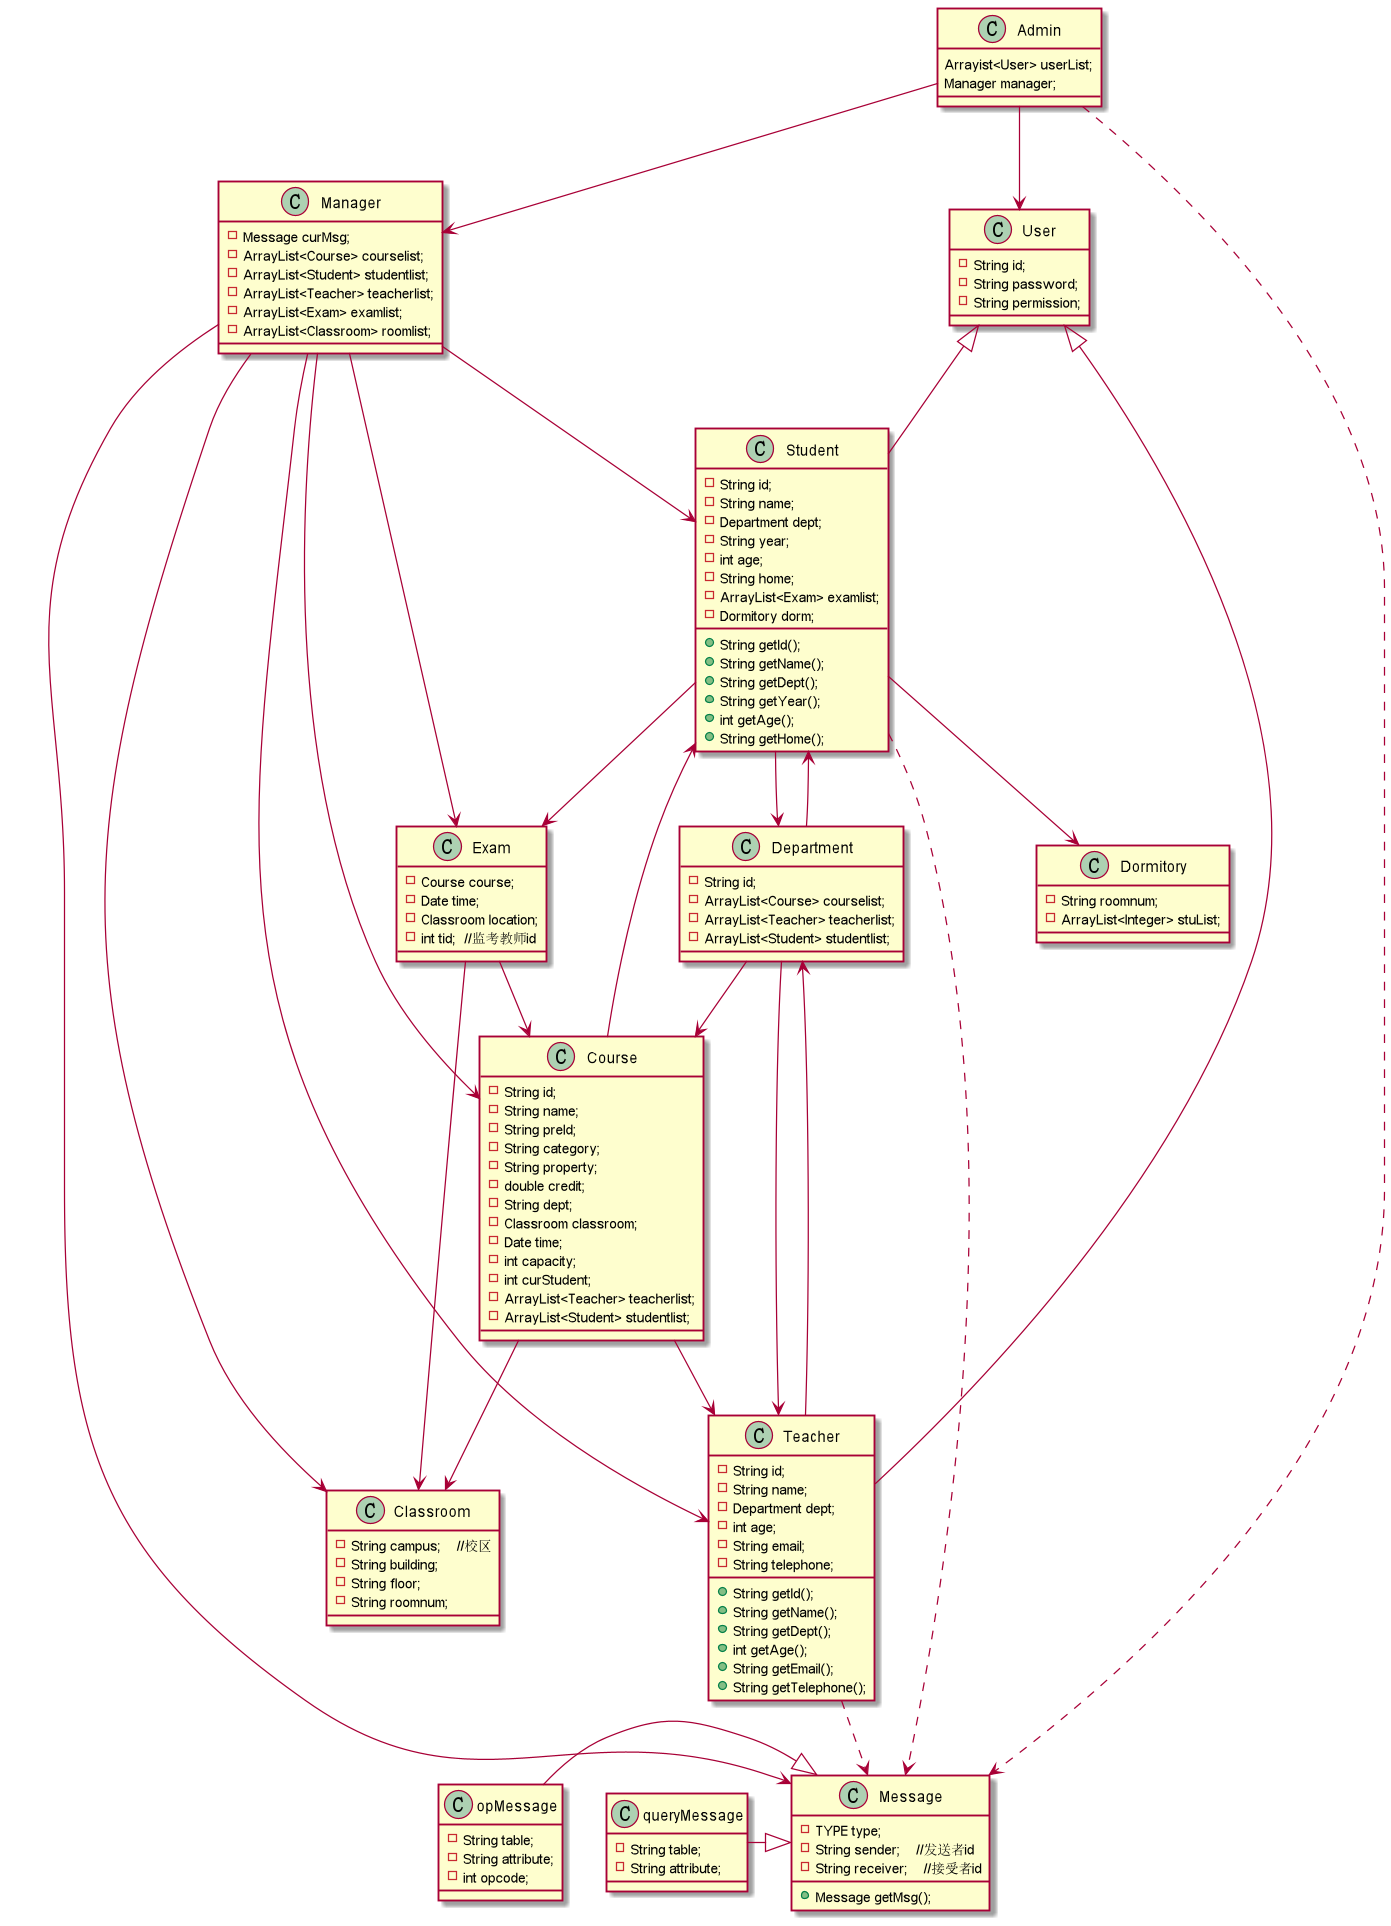

The diagram above was rendered by PlantUML. Its source (embedded in the PNG):
@startuml

class Student {
    - String id;
    - String name;
    - Department dept;
    - String year;
    - int age;
    - String home;
    - ArrayList<Exam> examlist;
    - Dormitory dorm;
    + String getId();
    + String getName();
    + String getDept();
    + String getYear();
    + int getAge();
    + String getHome();
}

Student --> Department
Student --> Exam
Student --> Dormitory
Student ..> Message

class Teacher {
    - String id;
    - String name;
    - Department dept;
    - int age;
    - String email;
    - String telephone;
    + String getId();
    + String getName();
    + String getDept();
    + int getAge();
    + String getEmail();
    + String getTelephone();
}

Teacher --> Department
Teacher ..> Message

Class Admin {
    Arrayist<User> userList;
    Manager manager;
}

Admin --> User
Admin --> Manager
Admin ..> Message

class Course {
    - String id;
    - String name;
    - String preId;
    - String category;
    - String property;
    - double credit;
    - String dept;
    - Classroom classroom;
    - Date time;
    - int capacity;
    - int curStudent;
    - ArrayList<Teacher> teacherlist;
    - ArrayList<Student> studentlist;
}

Course --> Classroom
Course --> Teacher
Course --> Student

class Department {
    - String id;
    - ArrayList<Course> courselist;
    - ArrayList<Teacher> teacherlist;
    - ArrayList<Student> studentlist;
}

Department --> Course
Department --> Student
Department --> Teacher

class Classroom {
    - String campus;    //校区
    - String building;
    - String floor;
    - String roomnum;
}

class Dormitory {
    - String roomnum;
    - ArrayList<Integer> stuList;
}

class Exam {
    - Course course;
    - Date time;
    - Classroom location;
    - int tid;  //监考教师id
}

Exam --> Course
Exam --> Classroom

class User {
    - String id;
    - String password;
    - String permission;
}

User <|- Student
User <|- Teacher

class Message {
    - TYPE type;
    - String sender;    //发送者id
    - String receiver;    //接受者id
    + Message getMsg();
}

class queryMessage {
    - String table;
    - String attribute;
}

queryMessage -|> Message

class opMessage {
    - String table;
    - String attribute;
    - int opcode;
}

opMessage -|> Message

class Manager {
    - Message curMsg;
    - ArrayList<Course> courselist;
    - ArrayList<Student> studentlist;
    - ArrayList<Teacher> teacherlist;
    - ArrayList<Exam> examlist;
    - ArrayList<Classroom> roomlist;
}

Manager --> Message
Manager --> Course
Manager --> Student
Manager --> Teacher
Manager --> Exam
Manager --> Classroom

@enduml